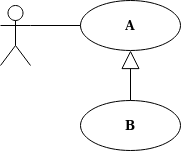

The diagram above was exported from draw.io. Its source (the exported page's mxGraphModel, read from the mxfile embedded in the PNG):
<mxGraphModel dx="1422" dy="752" grid="1" gridSize="10" guides="1" tooltips="1" connect="1" arrows="1" fold="1" page="1" pageScale="1" pageWidth="827" pageHeight="1169" math="0" shadow="0">
  <root>
    <mxCell id="0" />
    <mxCell id="1" parent="0" />
    <mxCell id="KGXMPvJzG-CdBeTMElgn-23" value="" style="shape=umlActor;verticalLabelPosition=bottom;verticalAlign=top;html=1;outlineConnect=0;" vertex="1" parent="1">
      <mxGeometry x="120" y="235" width="30" height="60" as="geometry" />
    </mxCell>
    <mxCell id="KGXMPvJzG-CdBeTMElgn-24" value="&lt;b&gt;A&lt;/b&gt;" style="ellipse;whiteSpace=wrap;html=1;" vertex="1" parent="1">
      <mxGeometry x="200" y="230" width="100" height="50" as="geometry" />
    </mxCell>
    <mxCell id="KGXMPvJzG-CdBeTMElgn-25" value="&lt;b&gt;B&lt;/b&gt;" style="ellipse;whiteSpace=wrap;html=1;" vertex="1" parent="1">
      <mxGeometry x="200" y="330" width="100" height="50" as="geometry" />
    </mxCell>
    <mxCell id="KGXMPvJzG-CdBeTMElgn-27" value="" style="endArrow=none;html=1;strokeColor=#000000;exitX=0;exitY=0.5;exitDx=0;exitDy=0;entryX=1;entryY=0.3333333333333333;entryDx=0;entryDy=0;entryPerimeter=0;" edge="1" parent="1" source="KGXMPvJzG-CdBeTMElgn-24" target="KGXMPvJzG-CdBeTMElgn-23">
      <mxGeometry width="50" height="50" relative="1" as="geometry">
        <mxPoint x="430" y="410" as="sourcePoint" />
        <mxPoint x="480" y="360" as="targetPoint" />
      </mxGeometry>
    </mxCell>
    <mxCell id="KGXMPvJzG-CdBeTMElgn-30" value="" style="endArrow=block;endSize=16;endFill=0;html=1;strokeColor=#000000;exitX=0.5;exitY=0;exitDx=0;exitDy=0;entryX=0.5;entryY=1;entryDx=0;entryDy=0;" edge="1" parent="1" source="KGXMPvJzG-CdBeTMElgn-25" target="KGXMPvJzG-CdBeTMElgn-24">
      <mxGeometry width="160" relative="1" as="geometry">
        <mxPoint x="380" y="390" as="sourcePoint" />
        <mxPoint x="540" y="390" as="targetPoint" />
      </mxGeometry>
    </mxCell>
  </root>
</mxGraphModel>